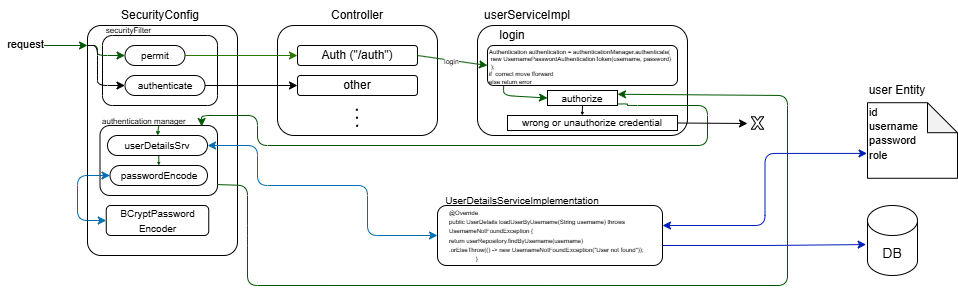

The diagram above was exported from draw.io. Its source (the exported page's mxGraphModel, read from the mxfile embedded in the PNG):
<mxGraphModel dx="1453" dy="737" grid="1" gridSize="10" guides="1" tooltips="1" connect="1" arrows="1" fold="1" page="0" pageScale="1" pageWidth="850" pageHeight="1100" math="0" shadow="0">
  <root>
    <mxCell id="0" />
    <mxCell id="1" parent="0" />
    <mxCell id="oCQYU5-RcL1yWpwF1u7K-75" value="" style="group" vertex="1" connectable="0" parent="1">
      <mxGeometry x="10" y="15" width="950" height="285" as="geometry" />
    </mxCell>
    <mxCell id="oCQYU5-RcL1yWpwF1u7K-8" value="" style="rounded=1;whiteSpace=wrap;html=1;arcSize=9;" vertex="1" parent="oCQYU5-RcL1yWpwF1u7K-75">
      <mxGeometry x="80" y="25" width="150" height="230" as="geometry" />
    </mxCell>
    <mxCell id="oCQYU5-RcL1yWpwF1u7K-2" value="&lt;font style=&quot;font-size: 14px;&quot;&gt;DB&lt;/font&gt;" style="shape=cylinder3;whiteSpace=wrap;html=1;boundedLbl=1;backgroundOutline=1;size=15;" vertex="1" parent="oCQYU5-RcL1yWpwF1u7K-75">
      <mxGeometry x="860" y="205" width="50" height="70" as="geometry" />
    </mxCell>
    <mxCell id="oCQYU5-RcL1yWpwF1u7K-32" value="" style="rounded=1;whiteSpace=wrap;html=1;arcSize=14;" vertex="1" parent="oCQYU5-RcL1yWpwF1u7K-75">
      <mxGeometry x="95" y="35" width="115" height="70" as="geometry" />
    </mxCell>
    <mxCell id="oCQYU5-RcL1yWpwF1u7K-3" value="" style="rounded=1;whiteSpace=wrap;html=1;" vertex="1" parent="oCQYU5-RcL1yWpwF1u7K-75">
      <mxGeometry x="270" y="25" width="160" height="110" as="geometry" />
    </mxCell>
    <mxCell id="oCQYU5-RcL1yWpwF1u7K-5" value="Auth (&quot;/auth&quot;)" style="rounded=1;whiteSpace=wrap;html=1;" vertex="1" parent="oCQYU5-RcL1yWpwF1u7K-75">
      <mxGeometry x="290" y="45" width="120" height="20" as="geometry" />
    </mxCell>
    <mxCell id="oCQYU5-RcL1yWpwF1u7K-6" value="other" style="rounded=1;whiteSpace=wrap;html=1;" vertex="1" parent="oCQYU5-RcL1yWpwF1u7K-75">
      <mxGeometry x="290" y="75" width="120" height="20" as="geometry" />
    </mxCell>
    <mxCell id="oCQYU5-RcL1yWpwF1u7K-7" value="" style="endArrow=none;dashed=1;html=1;dashPattern=1 3;strokeWidth=2;rounded=0;" edge="1" parent="oCQYU5-RcL1yWpwF1u7K-75">
      <mxGeometry width="50" height="50" relative="1" as="geometry">
        <mxPoint x="349.83" y="108.75" as="sourcePoint" />
        <mxPoint x="350.13" y="128.75" as="targetPoint" />
      </mxGeometry>
    </mxCell>
    <mxCell id="oCQYU5-RcL1yWpwF1u7K-9" value="SecurityConfig" style="text;html=1;whiteSpace=wrap;strokeColor=none;fillColor=none;align=center;verticalAlign=middle;rounded=0;" vertex="1" parent="oCQYU5-RcL1yWpwF1u7K-75">
      <mxGeometry x="92.5" y="5" width="120" height="20" as="geometry" />
    </mxCell>
    <mxCell id="oCQYU5-RcL1yWpwF1u7K-10" value="" style="endArrow=classic;html=1;rounded=0;fillColor=#008a00;strokeColor=#005700;" edge="1" parent="oCQYU5-RcL1yWpwF1u7K-75">
      <mxGeometry width="50" height="50" relative="1" as="geometry">
        <mxPoint y="45.00000000000001" as="sourcePoint" />
        <mxPoint x="80" y="45.00000000000001" as="targetPoint" />
      </mxGeometry>
    </mxCell>
    <mxCell id="oCQYU5-RcL1yWpwF1u7K-65" value="request" style="edgeLabel;html=1;align=center;verticalAlign=middle;resizable=0;points=[];" vertex="1" connectable="0" parent="oCQYU5-RcL1yWpwF1u7K-10">
      <mxGeometry x="-0.5699" y="1" relative="1" as="geometry">
        <mxPoint as="offset" />
      </mxGeometry>
    </mxCell>
    <mxCell id="oCQYU5-RcL1yWpwF1u7K-19" style="edgeStyle=orthogonalEdgeStyle;rounded=0;orthogonalLoop=1;jettySize=auto;html=1;exitX=1;exitY=0.5;exitDx=0;exitDy=0;entryX=0;entryY=0.5;entryDx=0;entryDy=0;" edge="1" parent="oCQYU5-RcL1yWpwF1u7K-75" source="oCQYU5-RcL1yWpwF1u7K-12" target="oCQYU5-RcL1yWpwF1u7K-6">
      <mxGeometry relative="1" as="geometry" />
    </mxCell>
    <mxCell id="oCQYU5-RcL1yWpwF1u7K-11" value="&lt;font style=&quot;font-size: 10px;&quot;&gt;permit&lt;/font&gt;" style="text;html=1;whiteSpace=wrap;strokeColor=default;fillColor=none;align=center;verticalAlign=middle;rounded=1;arcSize=50;" vertex="1" parent="oCQYU5-RcL1yWpwF1u7K-75">
      <mxGeometry x="117.5" y="45" width="60" height="20" as="geometry" />
    </mxCell>
    <mxCell id="oCQYU5-RcL1yWpwF1u7K-12" value="&lt;font style=&quot;font-size: 10px;&quot;&gt;authenticate&lt;/font&gt;" style="text;html=1;whiteSpace=wrap;strokeColor=default;fillColor=none;align=center;verticalAlign=middle;rounded=1;arcSize=50;" vertex="1" parent="oCQYU5-RcL1yWpwF1u7K-75">
      <mxGeometry x="117.5" y="75" width="80" height="20" as="geometry" />
    </mxCell>
    <mxCell id="oCQYU5-RcL1yWpwF1u7K-13" value="" style="endArrow=classic;html=1;rounded=1;curved=0;entryX=0;entryY=0.5;entryDx=0;entryDy=0;fillColor=#008a00;strokeColor=#005700;" edge="1" parent="oCQYU5-RcL1yWpwF1u7K-75" target="oCQYU5-RcL1yWpwF1u7K-11">
      <mxGeometry width="50" height="50" relative="1" as="geometry">
        <mxPoint x="81" y="45" as="sourcePoint" />
        <mxPoint x="110" y="60" as="targetPoint" />
        <Array as="points">
          <mxPoint x="90" y="45" />
          <mxPoint x="90" y="55" />
        </Array>
      </mxGeometry>
    </mxCell>
    <mxCell id="oCQYU5-RcL1yWpwF1u7K-15" value="" style="endArrow=classic;html=1;rounded=1;entryX=0;entryY=0.5;entryDx=0;entryDy=0;curved=0;" edge="1" parent="oCQYU5-RcL1yWpwF1u7K-75" target="oCQYU5-RcL1yWpwF1u7K-12">
      <mxGeometry width="50" height="50" relative="1" as="geometry">
        <mxPoint x="80" y="45" as="sourcePoint" />
        <mxPoint x="240" y="65" as="targetPoint" />
        <Array as="points">
          <mxPoint x="90" y="45" />
          <mxPoint x="90" y="65" />
          <mxPoint x="90" y="85" />
        </Array>
      </mxGeometry>
    </mxCell>
    <mxCell id="oCQYU5-RcL1yWpwF1u7K-17" value="Controller" style="text;html=1;whiteSpace=wrap;strokeColor=none;fillColor=none;align=center;verticalAlign=middle;rounded=0;" vertex="1" parent="oCQYU5-RcL1yWpwF1u7K-75">
      <mxGeometry x="320" y="5" width="60" height="20" as="geometry" />
    </mxCell>
    <mxCell id="oCQYU5-RcL1yWpwF1u7K-18" value="" style="endArrow=classic;html=1;rounded=0;exitX=1;exitY=0.5;exitDx=0;exitDy=0;entryX=0;entryY=0.5;entryDx=0;entryDy=0;fillColor=#60a917;strokeColor=#2D7600;" edge="1" parent="oCQYU5-RcL1yWpwF1u7K-75" source="oCQYU5-RcL1yWpwF1u7K-11" target="oCQYU5-RcL1yWpwF1u7K-5">
      <mxGeometry width="50" height="50" relative="1" as="geometry">
        <mxPoint x="200" y="155" as="sourcePoint" />
        <mxPoint x="250" y="105" as="targetPoint" />
      </mxGeometry>
    </mxCell>
    <mxCell id="oCQYU5-RcL1yWpwF1u7K-24" value="&lt;font style=&quot;font-size: 11px;&quot;&gt;id&lt;/font&gt;&lt;div&gt;&lt;font style=&quot;font-size: 11px;&quot;&gt;username&lt;/font&gt;&lt;/div&gt;&lt;div&gt;&lt;font style=&quot;font-size: 11px;&quot;&gt;password&lt;/font&gt;&lt;/div&gt;&lt;div&gt;&lt;font style=&quot;font-size: 11px;&quot;&gt;role&lt;/font&gt;&lt;/div&gt;&lt;div&gt;&lt;br&gt;&lt;/div&gt;" style="shape=note;whiteSpace=wrap;html=1;backgroundOutline=1;darkOpacity=0.05;align=left;" vertex="1" parent="oCQYU5-RcL1yWpwF1u7K-75">
      <mxGeometry x="860" y="102.21000000000001" width="90" height="75.57" as="geometry" />
    </mxCell>
    <mxCell id="oCQYU5-RcL1yWpwF1u7K-25" style="edgeStyle=orthogonalEdgeStyle;rounded=0;orthogonalLoop=1;jettySize=auto;html=1;exitX=0.5;exitY=1;exitDx=0;exitDy=0;exitPerimeter=0;" edge="1" parent="oCQYU5-RcL1yWpwF1u7K-75" source="oCQYU5-RcL1yWpwF1u7K-24" target="oCQYU5-RcL1yWpwF1u7K-24">
      <mxGeometry relative="1" as="geometry" />
    </mxCell>
    <mxCell id="oCQYU5-RcL1yWpwF1u7K-27" value="user Entity" style="text;html=1;whiteSpace=wrap;strokeColor=none;fillColor=none;align=center;verticalAlign=middle;rounded=0;" vertex="1" parent="oCQYU5-RcL1yWpwF1u7K-75">
      <mxGeometry x="860" y="85" width="60" height="10" as="geometry" />
    </mxCell>
    <mxCell id="oCQYU5-RcL1yWpwF1u7K-28" value="userServiceImpl" style="text;html=1;whiteSpace=wrap;strokeColor=none;fillColor=none;align=center;verticalAlign=middle;rounded=0;" vertex="1" parent="oCQYU5-RcL1yWpwF1u7K-75">
      <mxGeometry x="490" width="60" height="30" as="geometry" />
    </mxCell>
    <mxCell id="oCQYU5-RcL1yWpwF1u7K-29" value="" style="rounded=1;whiteSpace=wrap;html=1;arcSize=14;" vertex="1" parent="oCQYU5-RcL1yWpwF1u7K-75">
      <mxGeometry x="92.5" y="125" width="117.5" height="70" as="geometry" />
    </mxCell>
    <mxCell id="oCQYU5-RcL1yWpwF1u7K-30" value="&lt;font style=&quot;font-size: 8px;&quot;&gt;authentication manager&lt;/font&gt;" style="text;html=1;whiteSpace=wrap;strokeColor=none;fillColor=none;align=left;verticalAlign=middle;rounded=0;" vertex="1" parent="oCQYU5-RcL1yWpwF1u7K-75">
      <mxGeometry x="92.5" y="115" width="95" height="10" as="geometry" />
    </mxCell>
    <mxCell id="oCQYU5-RcL1yWpwF1u7K-33" value="&lt;font style=&quot;font-size: 8px;&quot;&gt;securityFilter&lt;/font&gt;" style="text;html=1;whiteSpace=wrap;strokeColor=none;fillColor=none;align=center;verticalAlign=middle;rounded=0;" vertex="1" parent="oCQYU5-RcL1yWpwF1u7K-75">
      <mxGeometry x="90" y="25" width="62.5" height="8" as="geometry" />
    </mxCell>
    <mxCell id="oCQYU5-RcL1yWpwF1u7K-59" style="edgeStyle=orthogonalEdgeStyle;rounded=1;orthogonalLoop=1;jettySize=auto;html=1;exitX=1;exitY=0.5;exitDx=0;exitDy=0;entryX=0;entryY=0.5;entryDx=0;entryDy=0;curved=0;startArrow=classic;startFill=1;fillColor=#1ba1e2;strokeColor=#006EAF;" edge="1" parent="oCQYU5-RcL1yWpwF1u7K-75" source="oCQYU5-RcL1yWpwF1u7K-34" target="oCQYU5-RcL1yWpwF1u7K-56">
      <mxGeometry relative="1" as="geometry">
        <Array as="points">
          <mxPoint x="250" y="145" />
          <mxPoint x="250" y="185" />
          <mxPoint x="360" y="185" />
          <mxPoint x="360" y="235" />
        </Array>
      </mxGeometry>
    </mxCell>
    <mxCell id="oCQYU5-RcL1yWpwF1u7K-69" style="edgeStyle=orthogonalEdgeStyle;rounded=0;orthogonalLoop=1;jettySize=auto;html=1;exitX=0.5;exitY=1;exitDx=0;exitDy=0;entryX=0.5;entryY=0;entryDx=0;entryDy=0;startSize=3;endSize=1;fillColor=#008a00;strokeColor=#005700;" edge="1" parent="oCQYU5-RcL1yWpwF1u7K-75" source="oCQYU5-RcL1yWpwF1u7K-34" target="oCQYU5-RcL1yWpwF1u7K-35">
      <mxGeometry relative="1" as="geometry" />
    </mxCell>
    <mxCell id="oCQYU5-RcL1yWpwF1u7K-34" value="&lt;font style=&quot;font-size: 10px;&quot;&gt;userDetailsSrv&lt;/font&gt;" style="rounded=1;whiteSpace=wrap;html=1;arcSize=50;" vertex="1" parent="oCQYU5-RcL1yWpwF1u7K-75">
      <mxGeometry x="100" y="135" width="100" height="20" as="geometry" />
    </mxCell>
    <mxCell id="oCQYU5-RcL1yWpwF1u7K-61" style="edgeStyle=orthogonalEdgeStyle;rounded=1;orthogonalLoop=1;jettySize=auto;html=1;exitX=0;exitY=0.5;exitDx=0;exitDy=0;entryX=0;entryY=0.5;entryDx=0;entryDy=0;curved=0;startArrow=classic;startFill=1;fillColor=#1ba1e2;strokeColor=#006EAF;" edge="1" parent="oCQYU5-RcL1yWpwF1u7K-75" source="oCQYU5-RcL1yWpwF1u7K-35" target="oCQYU5-RcL1yWpwF1u7K-37">
      <mxGeometry relative="1" as="geometry">
        <Array as="points">
          <mxPoint x="70" y="175" />
          <mxPoint x="70" y="220" />
        </Array>
      </mxGeometry>
    </mxCell>
    <mxCell id="oCQYU5-RcL1yWpwF1u7K-35" value="&lt;font style=&quot;font-size: 10px;&quot;&gt;passwordEncode&lt;/font&gt;" style="rounded=1;whiteSpace=wrap;html=1;arcSize=50;" vertex="1" parent="oCQYU5-RcL1yWpwF1u7K-75">
      <mxGeometry x="102.5" y="165" width="97.5" height="20" as="geometry" />
    </mxCell>
    <mxCell id="oCQYU5-RcL1yWpwF1u7K-37" value="&lt;font style=&quot;font-size: 10px;&quot;&gt;BCryptPassword&lt;/font&gt;&lt;div&gt;&lt;font style=&quot;font-size: 10px;&quot;&gt;Encoder&lt;/font&gt;&lt;/div&gt;" style="rounded=1;whiteSpace=wrap;html=1;" vertex="1" parent="oCQYU5-RcL1yWpwF1u7K-75">
      <mxGeometry x="98.75" y="205" width="102.5" height="30" as="geometry" />
    </mxCell>
    <mxCell id="oCQYU5-RcL1yWpwF1u7K-38" value="" style="rounded=1;whiteSpace=wrap;html=1;" vertex="1" parent="oCQYU5-RcL1yWpwF1u7K-75">
      <mxGeometry x="470" y="25" width="210" height="110" as="geometry" />
    </mxCell>
    <mxCell id="oCQYU5-RcL1yWpwF1u7K-39" value="" style="rounded=1;whiteSpace=wrap;html=1;" vertex="1" parent="oCQYU5-RcL1yWpwF1u7K-75">
      <mxGeometry x="480" y="45" width="190" height="40" as="geometry" />
    </mxCell>
    <mxCell id="oCQYU5-RcL1yWpwF1u7K-40" value="login" style="text;html=1;whiteSpace=wrap;strokeColor=none;fillColor=none;align=center;verticalAlign=middle;rounded=0;" vertex="1" parent="oCQYU5-RcL1yWpwF1u7K-75">
      <mxGeometry x="480" y="30" width="50" height="10" as="geometry" />
    </mxCell>
    <mxCell id="oCQYU5-RcL1yWpwF1u7K-41" value="&lt;div style=&quot;line-height: 60%;&quot;&gt;&lt;div&gt;&lt;font style=&quot;font-size: 6px; line-height: 60%;&quot;&gt;Authentication authentication = authenticationManager.authenticate(&lt;/font&gt;&lt;/div&gt;&lt;div&gt;&lt;span style=&quot;font-size: 6px; background-color: transparent; color: light-dark(rgb(0, 0, 0), rgb(255, 255, 255)); line-height: 60%;&quot;&gt;&amp;nbsp;new UsernamePasswordAuthenticationToken(username, password)&lt;/span&gt;&lt;/div&gt;&lt;div&gt;&lt;span style=&quot;white-space: normal;&quot;&gt;&lt;font style=&quot;font-size: 6px; line-height: 60%;&quot;&gt;&amp;nbsp;);&lt;/font&gt;&lt;/span&gt;&lt;/div&gt;&lt;div&gt;&lt;span style=&quot;white-space: normal;&quot;&gt;&lt;font style=&quot;font-size: 6px; line-height: 60%;&quot;&gt;if&amp;nbsp; correct move fforward&lt;/font&gt;&lt;/span&gt;&lt;/div&gt;&lt;div&gt;&lt;span style=&quot;white-space: normal;&quot;&gt;&lt;font style=&quot;font-size: 6px; line-height: 60%;&quot;&gt;else return error&lt;/font&gt;&lt;/span&gt;&lt;/div&gt;&lt;/div&gt;" style="text;html=1;whiteSpace=wrap;strokeColor=none;fillColor=none;align=left;verticalAlign=middle;rounded=0;" vertex="1" parent="oCQYU5-RcL1yWpwF1u7K-75">
      <mxGeometry x="480" y="45" width="190" height="40" as="geometry" />
    </mxCell>
    <mxCell id="oCQYU5-RcL1yWpwF1u7K-52" style="edgeStyle=orthogonalEdgeStyle;rounded=1;orthogonalLoop=1;jettySize=auto;html=1;exitX=1.005;exitY=0.897;exitDx=0;exitDy=0;entryX=0.865;entryY=0.014;entryDx=0;entryDy=0;entryPerimeter=0;curved=0;exitPerimeter=0;fillColor=#008a00;strokeColor=#005700;" edge="1" parent="oCQYU5-RcL1yWpwF1u7K-75" source="oCQYU5-RcL1yWpwF1u7K-42" target="oCQYU5-RcL1yWpwF1u7K-29">
      <mxGeometry relative="1" as="geometry">
        <mxPoint x="240" y="145" as="targetPoint" />
        <Array as="points">
          <mxPoint x="620" y="105" />
          <mxPoint x="700" y="105" />
          <mxPoint x="700" y="145" />
          <mxPoint x="250" y="145" />
          <mxPoint x="250" y="115" />
          <mxPoint x="194" y="115" />
        </Array>
      </mxGeometry>
    </mxCell>
    <mxCell id="oCQYU5-RcL1yWpwF1u7K-42" value="&lt;font style=&quot;font-size: 10px;&quot;&gt;authorize&lt;/font&gt;" style="rounded=0;whiteSpace=wrap;html=1;" vertex="1" parent="oCQYU5-RcL1yWpwF1u7K-75">
      <mxGeometry x="540" y="90" width="70" height="15" as="geometry" />
    </mxCell>
    <mxCell id="oCQYU5-RcL1yWpwF1u7K-44" value="&lt;font style=&quot;font-size: 10px;&quot;&gt;wrong or unauthorize credential&lt;/font&gt;" style="rounded=0;whiteSpace=wrap;html=1;" vertex="1" parent="oCQYU5-RcL1yWpwF1u7K-75">
      <mxGeometry x="500" y="115" width="170" height="15" as="geometry" />
    </mxCell>
    <mxCell id="oCQYU5-RcL1yWpwF1u7K-45" value="" style="endArrow=classic;html=1;rounded=1;entryX=0;entryY=0.5;entryDx=0;entryDy=0;exitX=0.085;exitY=1.007;exitDx=0;exitDy=0;exitPerimeter=0;curved=0;fillColor=#008a00;strokeColor=#005700;" edge="1" parent="oCQYU5-RcL1yWpwF1u7K-75" source="oCQYU5-RcL1yWpwF1u7K-41" target="oCQYU5-RcL1yWpwF1u7K-42">
      <mxGeometry width="50" height="50" relative="1" as="geometry">
        <mxPoint x="520" y="135" as="sourcePoint" />
        <mxPoint x="510" y="92.5" as="targetPoint" />
        <Array as="points">
          <mxPoint x="496" y="95" />
        </Array>
      </mxGeometry>
    </mxCell>
    <mxCell id="oCQYU5-RcL1yWpwF1u7K-48" value="" style="endArrow=classic;html=1;rounded=0;exitX=1;exitY=0.5;exitDx=0;exitDy=0;entryX=0;entryY=0.5;entryDx=0;entryDy=0;fillColor=#008a00;strokeColor=#005700;" edge="1" parent="oCQYU5-RcL1yWpwF1u7K-75" source="oCQYU5-RcL1yWpwF1u7K-5" target="oCQYU5-RcL1yWpwF1u7K-41">
      <mxGeometry width="50" height="50" relative="1" as="geometry">
        <mxPoint x="420" y="215" as="sourcePoint" />
        <mxPoint x="470" y="165" as="targetPoint" />
      </mxGeometry>
    </mxCell>
    <mxCell id="oCQYU5-RcL1yWpwF1u7K-49" value="&lt;font style=&quot;font-size: 7px;&quot;&gt;login&lt;/font&gt;" style="edgeLabel;html=1;align=center;verticalAlign=middle;resizable=0;points=[];" vertex="1" connectable="0" parent="oCQYU5-RcL1yWpwF1u7K-48">
      <mxGeometry x="-0.0373" relative="1" as="geometry">
        <mxPoint as="offset" />
      </mxGeometry>
    </mxCell>
    <mxCell id="oCQYU5-RcL1yWpwF1u7K-50" value="" style="endArrow=classic;html=1;rounded=0;exitX=1;exitY=0.5;exitDx=0;exitDy=0;strokeColor=light-dark(#000000,#FF0303);" edge="1" parent="oCQYU5-RcL1yWpwF1u7K-75" source="oCQYU5-RcL1yWpwF1u7K-44">
      <mxGeometry width="50" height="50" relative="1" as="geometry">
        <mxPoint x="690" y="170" as="sourcePoint" />
        <mxPoint x="740" y="123" as="targetPoint" />
      </mxGeometry>
    </mxCell>
    <mxCell id="oCQYU5-RcL1yWpwF1u7K-51" value="" style="verticalLabelPosition=bottom;verticalAlign=top;html=1;shape=mxgraph.basic.x" vertex="1" parent="oCQYU5-RcL1yWpwF1u7K-75">
      <mxGeometry x="743.75" y="116.25" width="12.5" height="12.5" as="geometry" />
    </mxCell>
    <mxCell id="oCQYU5-RcL1yWpwF1u7K-53" value="" style="endArrow=classic;html=1;rounded=0;exitX=0.5;exitY=0;exitDx=0;exitDy=0;startSize=2;endSize=2;fillColor=#008a00;strokeColor=#005700;" edge="1" parent="oCQYU5-RcL1yWpwF1u7K-75" source="oCQYU5-RcL1yWpwF1u7K-29">
      <mxGeometry width="50" height="50" relative="1" as="geometry">
        <mxPoint x="220" y="155" as="sourcePoint" />
        <mxPoint x="150" y="135" as="targetPoint" />
      </mxGeometry>
    </mxCell>
    <mxCell id="oCQYU5-RcL1yWpwF1u7K-56" value="" style="rounded=1;whiteSpace=wrap;html=1;" vertex="1" parent="oCQYU5-RcL1yWpwF1u7K-75">
      <mxGeometry x="430" y="205" width="225" height="60" as="geometry" />
    </mxCell>
    <mxCell id="oCQYU5-RcL1yWpwF1u7K-57" value="&lt;font style=&quot;font-size: 10px;&quot;&gt;UserDetailsServiceImplementation&lt;/font&gt;" style="text;html=1;whiteSpace=wrap;strokeColor=none;fillColor=none;align=center;verticalAlign=middle;rounded=0;" vertex="1" parent="oCQYU5-RcL1yWpwF1u7K-75">
      <mxGeometry x="485" y="185" width="60" height="30" as="geometry" />
    </mxCell>
    <mxCell id="oCQYU5-RcL1yWpwF1u7K-58" value="&lt;div style=&quot;line-height: 60%;&quot;&gt;&lt;div&gt;&lt;span style=&quot;font-size: 6px;&quot;&gt;@Override&lt;/span&gt;&lt;/div&gt;&lt;div&gt;&lt;span style=&quot;font-size: 6px; white-space: normal;&quot;&gt;public UserDetails loadUserByUsername(String username) throws UsernameNotFoundException {&lt;/span&gt;&lt;/div&gt;&lt;div&gt;&lt;span style=&quot;font-size: 6px; white-space: normal;&quot;&gt;return userRepository.findByUsername(username)&lt;/span&gt;&lt;span style=&quot;font-size: 6px; background-color: transparent; color: light-dark(rgb(0, 0, 0), rgb(255, 255, 255)); white-space: pre;&quot;&gt;&#09;&#09;&lt;/span&gt;&lt;span style=&quot;font-size: 6px; background-color: transparent; color: light-dark(rgb(0, 0, 0), rgb(255, 255, 255));&quot;&gt;&amp;nbsp; &amp;nbsp; &amp;nbsp; &amp;nbsp; .orElseThrow(() -&amp;gt; new UsernameNotFoundException(&quot;User not found&quot;));&lt;/span&gt;&lt;/div&gt;&lt;div&gt;&lt;span style=&quot;font-size: 6px; white-space: normal;&quot;&gt;&lt;span style=&quot;white-space:pre&quot;&gt;&#09;&lt;/span&gt;}&lt;/span&gt;&lt;/div&gt;&lt;/div&gt;" style="text;html=1;whiteSpace=wrap;strokeColor=none;fillColor=none;align=left;verticalAlign=middle;rounded=0;" vertex="1" parent="oCQYU5-RcL1yWpwF1u7K-75">
      <mxGeometry x="440" y="215" width="215" height="40" as="geometry" />
    </mxCell>
    <mxCell id="oCQYU5-RcL1yWpwF1u7K-66" value="" style="endArrow=classic;html=1;rounded=1;exitX=0.997;exitY=0.844;exitDx=0;exitDy=0;exitPerimeter=0;entryX=1;entryY=0.25;entryDx=0;entryDy=0;curved=0;fillColor=#008a00;strokeColor=#005700;" edge="1" parent="oCQYU5-RcL1yWpwF1u7K-75" source="oCQYU5-RcL1yWpwF1u7K-29" target="oCQYU5-RcL1yWpwF1u7K-42">
      <mxGeometry width="50" height="50" relative="1" as="geometry">
        <mxPoint x="400" y="225" as="sourcePoint" />
        <mxPoint x="730" y="315" as="targetPoint" />
        <Array as="points">
          <mxPoint x="240" y="185" />
          <mxPoint x="240" y="235" />
          <mxPoint x="240" y="285" />
          <mxPoint x="780" y="285" />
          <mxPoint x="780" y="95" />
        </Array>
      </mxGeometry>
    </mxCell>
    <mxCell id="oCQYU5-RcL1yWpwF1u7K-72" style="edgeStyle=orthogonalEdgeStyle;rounded=0;orthogonalLoop=1;jettySize=auto;html=1;exitX=0.5;exitY=1;exitDx=0;exitDy=0;entryX=0.44;entryY=-0.003;entryDx=0;entryDy=0;entryPerimeter=0;endSize=1;strokeColor=light-dark(#000000,#FF0000);" edge="1" parent="oCQYU5-RcL1yWpwF1u7K-75" source="oCQYU5-RcL1yWpwF1u7K-42" target="oCQYU5-RcL1yWpwF1u7K-44">
      <mxGeometry relative="1" as="geometry" />
    </mxCell>
    <mxCell id="oCQYU5-RcL1yWpwF1u7K-73" style="edgeStyle=orthogonalEdgeStyle;rounded=1;orthogonalLoop=1;jettySize=auto;html=1;exitX=1;exitY=0.25;exitDx=0;exitDy=0;entryX=-0.005;entryY=0.671;entryDx=0;entryDy=0;entryPerimeter=0;curved=0;startArrow=classic;startFill=1;fillColor=#0050ef;strokeColor=#001DBC;" edge="1" parent="oCQYU5-RcL1yWpwF1u7K-75" source="oCQYU5-RcL1yWpwF1u7K-58" target="oCQYU5-RcL1yWpwF1u7K-24">
      <mxGeometry relative="1" as="geometry" />
    </mxCell>
    <mxCell id="oCQYU5-RcL1yWpwF1u7K-74" style="edgeStyle=orthogonalEdgeStyle;rounded=0;orthogonalLoop=1;jettySize=auto;html=1;exitX=1;exitY=0.75;exitDx=0;exitDy=0;entryX=-0.028;entryY=0.558;entryDx=0;entryDy=0;entryPerimeter=0;fillColor=#0050ef;strokeColor=#001DBC;" edge="1" parent="oCQYU5-RcL1yWpwF1u7K-75" source="oCQYU5-RcL1yWpwF1u7K-58" target="oCQYU5-RcL1yWpwF1u7K-2">
      <mxGeometry relative="1" as="geometry" />
    </mxCell>
  </root>
</mxGraphModel>